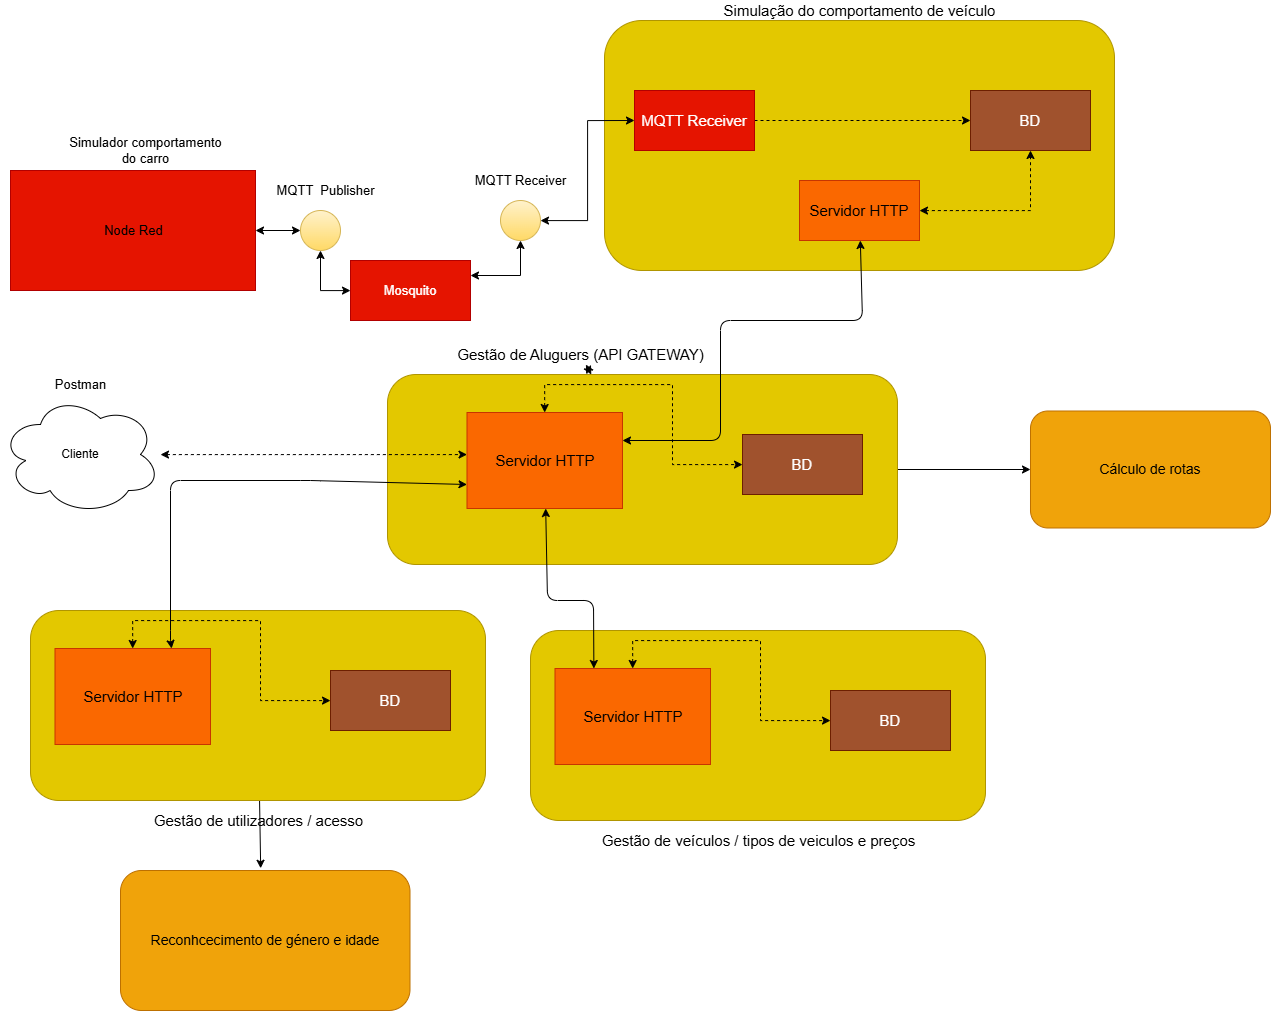

The diagram above was exported from draw.io. Its source (the exported page's mxGraphModel, read from the mxfile embedded in the PNG):
<mxGraphModel dx="2722" dy="2307" grid="1" gridSize="10" guides="1" tooltips="1" connect="1" arrows="1" fold="1" page="1" pageScale="1" pageWidth="827" pageHeight="1169" math="0" shadow="0">
  <root>
    <mxCell id="0" />
    <mxCell id="1" parent="0" />
    <mxCell id="bO2dfSknzW9hhtXIwbXO-2" value="Cliente" style="ellipse;shape=cloud;whiteSpace=wrap;html=1;" parent="1" vertex="1">
      <mxGeometry x="-800" y="-766" width="160" height="120" as="geometry" />
    </mxCell>
    <mxCell id="bO2dfSknzW9hhtXIwbXO-40" value="&lt;font style=&quot;font-size: 13px&quot;&gt;Postman&lt;/font&gt;" style="text;html=1;align=center;verticalAlign=middle;resizable=0;points=[];autosize=1;strokeColor=none;fillColor=none;fontSize=11;" parent="1" vertex="1">
      <mxGeometry x="-755" y="-786" width="70" height="20" as="geometry" />
    </mxCell>
    <mxCell id="bO2dfSknzW9hhtXIwbXO-46" style="edgeStyle=orthogonalEdgeStyle;rounded=0;orthogonalLoop=1;jettySize=auto;html=1;entryX=0;entryY=0.5;entryDx=0;entryDy=0;fontSize=13;startArrow=classic;startFill=1;" parent="1" source="bO2dfSknzW9hhtXIwbXO-41" target="bO2dfSknzW9hhtXIwbXO-44" edge="1">
      <mxGeometry relative="1" as="geometry" />
    </mxCell>
    <mxCell id="bO2dfSknzW9hhtXIwbXO-41" value="" style="rounded=0;whiteSpace=wrap;html=1;fontSize=11;strokeWidth=1;fillColor=#e51400;strokeColor=#B20000;fontColor=#ffffff;" parent="1" vertex="1">
      <mxGeometry x="-790" y="-990" width="245" height="120" as="geometry" />
    </mxCell>
    <mxCell id="bO2dfSknzW9hhtXIwbXO-42" value="&lt;font style=&quot;font-size: 13px&quot;&gt;Node Red&lt;/font&gt;" style="text;html=1;align=center;verticalAlign=middle;resizable=0;points=[];autosize=1;strokeColor=none;fillColor=none;fontSize=11;" parent="1" vertex="1">
      <mxGeometry x="-702.5" y="-940" width="70" height="20" as="geometry" />
    </mxCell>
    <mxCell id="bO2dfSknzW9hhtXIwbXO-43" value="Simulador comportamento&lt;br&gt;do carro" style="text;html=1;align=center;verticalAlign=middle;resizable=0;points=[];autosize=1;strokeColor=none;fillColor=none;fontSize=13;" parent="1" vertex="1">
      <mxGeometry x="-740" y="-1030" width="170" height="40" as="geometry" />
    </mxCell>
    <mxCell id="bO2dfSknzW9hhtXIwbXO-48" style="edgeStyle=orthogonalEdgeStyle;rounded=0;orthogonalLoop=1;jettySize=auto;html=1;fontSize=13;startArrow=classic;startFill=1;" parent="1" source="bO2dfSknzW9hhtXIwbXO-44" target="bO2dfSknzW9hhtXIwbXO-47" edge="1">
      <mxGeometry relative="1" as="geometry">
        <Array as="points">
          <mxPoint x="-480" y="-870" />
        </Array>
      </mxGeometry>
    </mxCell>
    <mxCell id="bO2dfSknzW9hhtXIwbXO-44" value="" style="ellipse;whiteSpace=wrap;html=1;aspect=fixed;fontSize=13;strokeWidth=1;fillColor=#fff2cc;gradientColor=#ffd966;strokeColor=#d6b656;" parent="1" vertex="1">
      <mxGeometry x="-500" y="-950" width="40" height="40" as="geometry" />
    </mxCell>
    <mxCell id="bO2dfSknzW9hhtXIwbXO-45" value="MQTT&amp;nbsp; Publisher" style="text;html=1;align=center;verticalAlign=middle;resizable=0;points=[];autosize=1;strokeColor=none;fillColor=none;fontSize=13;" parent="1" vertex="1">
      <mxGeometry x="-530" y="-980" width="110" height="20" as="geometry" />
    </mxCell>
    <mxCell id="bO2dfSknzW9hhtXIwbXO-47" value="Mosquito" style="rounded=0;whiteSpace=wrap;html=1;fontSize=13;strokeWidth=1;fillColor=#e51400;strokeColor=#B20000;fontColor=#ffffff;" parent="1" vertex="1">
      <mxGeometry x="-450" y="-900" width="120" height="60" as="geometry" />
    </mxCell>
    <mxCell id="bO2dfSknzW9hhtXIwbXO-51" style="edgeStyle=orthogonalEdgeStyle;rounded=0;orthogonalLoop=1;jettySize=auto;html=1;entryX=1;entryY=0.25;entryDx=0;entryDy=0;fontSize=13;startArrow=classic;startFill=1;" parent="1" source="bO2dfSknzW9hhtXIwbXO-49" target="bO2dfSknzW9hhtXIwbXO-47" edge="1">
      <mxGeometry relative="1" as="geometry">
        <Array as="points">
          <mxPoint x="-280" y="-885" />
        </Array>
      </mxGeometry>
    </mxCell>
    <mxCell id="bO2dfSknzW9hhtXIwbXO-49" value="" style="ellipse;whiteSpace=wrap;html=1;aspect=fixed;fontSize=13;strokeWidth=1;fillColor=#fff2cc;gradientColor=#ffd966;strokeColor=#d6b656;" parent="1" vertex="1">
      <mxGeometry x="-300" y="-960" width="40" height="40" as="geometry" />
    </mxCell>
    <mxCell id="bO2dfSknzW9hhtXIwbXO-50" value="MQTT Receiver" style="text;html=1;align=center;verticalAlign=middle;resizable=0;points=[];autosize=1;strokeColor=none;fillColor=none;fontSize=13;" parent="1" vertex="1">
      <mxGeometry x="-335" y="-990" width="110" height="20" as="geometry" />
    </mxCell>
    <mxCell id="bO2dfSknzW9hhtXIwbXO-52" value="" style="rounded=1;whiteSpace=wrap;html=1;fillColor=#e3c800;strokeColor=#B09500;fontColor=#000000;" parent="1" vertex="1">
      <mxGeometry x="-196" y="-1140" width="510" height="250" as="geometry" />
    </mxCell>
    <mxCell id="bO2dfSknzW9hhtXIwbXO-54" value="&lt;font style=&quot;font-size: 15px&quot;&gt;Simulação do comportamento de veículo&lt;/font&gt;" style="text;html=1;align=center;verticalAlign=middle;resizable=0;points=[];autosize=1;fillColor=none;fontSize=13;strokeWidth=1;" parent="1" vertex="1">
      <mxGeometry x="-86" y="-1160" width="290" height="20" as="geometry" />
    </mxCell>
    <mxCell id="bO2dfSknzW9hhtXIwbXO-57" style="edgeStyle=orthogonalEdgeStyle;rounded=0;orthogonalLoop=1;jettySize=auto;html=1;fontSize=15;startArrow=none;startFill=0;dashed=1;" parent="1" source="bO2dfSknzW9hhtXIwbXO-55" target="bO2dfSknzW9hhtXIwbXO-56" edge="1">
      <mxGeometry relative="1" as="geometry" />
    </mxCell>
    <mxCell id="bO2dfSknzW9hhtXIwbXO-55" value="MQTT Receiver" style="rounded=0;whiteSpace=wrap;html=1;fontSize=15;strokeWidth=1;fillColor=#e51400;strokeColor=#B20000;fontColor=#ffffff;" parent="1" vertex="1">
      <mxGeometry x="-166" y="-1070" width="120" height="60" as="geometry" />
    </mxCell>
    <mxCell id="bO2dfSknzW9hhtXIwbXO-53" style="edgeStyle=orthogonalEdgeStyle;rounded=0;orthogonalLoop=1;jettySize=auto;html=1;fontSize=13;startArrow=classic;startFill=1;entryX=0;entryY=0.5;entryDx=0;entryDy=0;" parent="1" source="bO2dfSknzW9hhtXIwbXO-49" target="bO2dfSknzW9hhtXIwbXO-55" edge="1">
      <mxGeometry relative="1" as="geometry" />
    </mxCell>
    <mxCell id="bO2dfSknzW9hhtXIwbXO-56" value="BD" style="rounded=0;whiteSpace=wrap;html=1;fontSize=15;strokeWidth=1;fillColor=#a0522d;strokeColor=#6D1F00;fontColor=#ffffff;" parent="1" vertex="1">
      <mxGeometry x="170" y="-1070" width="120" height="60" as="geometry" />
    </mxCell>
    <mxCell id="bO2dfSknzW9hhtXIwbXO-61" style="edgeStyle=orthogonalEdgeStyle;rounded=0;orthogonalLoop=1;jettySize=auto;html=1;dashed=1;fontSize=15;startArrow=classic;startFill=1;entryX=0.5;entryY=1;entryDx=0;entryDy=0;" parent="1" source="bO2dfSknzW9hhtXIwbXO-58" target="bO2dfSknzW9hhtXIwbXO-56" edge="1">
      <mxGeometry relative="1" as="geometry">
        <mxPoint x="70" y="-870" as="targetPoint" />
      </mxGeometry>
    </mxCell>
    <mxCell id="bO2dfSknzW9hhtXIwbXO-58" value="Servidor HTTP" style="rounded=0;whiteSpace=wrap;html=1;fontSize=15;strokeWidth=1;fillColor=#fa6800;strokeColor=#C73500;fontColor=#000000;" parent="1" vertex="1">
      <mxGeometry x="-1" y="-980" width="120" height="60" as="geometry" />
    </mxCell>
    <mxCell id="22" style="edgeStyle=none;html=1;entryX=0.454;entryY=-0.016;entryDx=0;entryDy=0;entryPerimeter=0;" parent="1" source="bO2dfSknzW9hhtXIwbXO-66" edge="1">
      <mxGeometry relative="1" as="geometry">
        <mxPoint x="-539.8280000000002" y="-292.24000000000024" as="targetPoint" />
      </mxGeometry>
    </mxCell>
    <mxCell id="bO2dfSknzW9hhtXIwbXO-66" value="" style="rounded=1;whiteSpace=wrap;html=1;fillColor=#e3c800;strokeColor=#B09500;fontColor=#000000;" parent="1" vertex="1">
      <mxGeometry x="-770" y="-550" width="455" height="190" as="geometry" />
    </mxCell>
    <mxCell id="bO2dfSknzW9hhtXIwbXO-70" value="BD" style="rounded=0;whiteSpace=wrap;html=1;fontSize=15;strokeWidth=1;fillColor=#a0522d;strokeColor=#6D1F00;fontColor=#ffffff;" parent="1" vertex="1">
      <mxGeometry x="-470" y="-490" width="120" height="60" as="geometry" />
    </mxCell>
    <mxCell id="bO2dfSknzW9hhtXIwbXO-74" style="edgeStyle=orthogonalEdgeStyle;rounded=0;orthogonalLoop=1;jettySize=auto;html=1;dashed=1;fontSize=15;startArrow=classic;startFill=1;" parent="1" source="bO2dfSknzW9hhtXIwbXO-72" edge="1">
      <mxGeometry relative="1" as="geometry">
        <mxPoint x="-470" y="-460" as="targetPoint" />
        <Array as="points">
          <mxPoint x="-668" y="-540" />
          <mxPoint x="-540" y="-540" />
          <mxPoint x="-540" y="-460" />
          <mxPoint x="-470" y="-460" />
        </Array>
      </mxGeometry>
    </mxCell>
    <mxCell id="bO2dfSknzW9hhtXIwbXO-72" value="Servidor HTTP" style="rounded=0;whiteSpace=wrap;html=1;fontSize=15;strokeWidth=1;fillColor=#fa6800;strokeColor=#C73500;fontColor=#000000;" parent="1" vertex="1">
      <mxGeometry x="-745.5" y="-512" width="155.5" height="96" as="geometry" />
    </mxCell>
    <mxCell id="bO2dfSknzW9hhtXIwbXO-77" value="Gestão de utilizadores / acesso" style="text;html=1;align=center;verticalAlign=middle;resizable=0;points=[];autosize=1;strokeColor=none;fillColor=none;fontSize=15;" parent="1" vertex="1">
      <mxGeometry x="-652.5" y="-350" width="220" height="20" as="geometry" />
    </mxCell>
    <mxCell id="24" style="edgeStyle=none;html=1;entryX=0;entryY=0.5;entryDx=0;entryDy=0;" parent="1" source="2" edge="1">
      <mxGeometry relative="1" as="geometry">
        <mxPoint x="230" y="-691" as="targetPoint" />
        <Array as="points" />
      </mxGeometry>
    </mxCell>
    <mxCell id="2" value="" style="rounded=1;whiteSpace=wrap;html=1;fillColor=#e3c800;strokeColor=#B09500;fontColor=#000000;" parent="1" vertex="1">
      <mxGeometry x="-413" y="-786" width="510" height="190" as="geometry" />
    </mxCell>
    <mxCell id="3" value="BD" style="rounded=0;whiteSpace=wrap;html=1;fontSize=15;strokeWidth=1;fillColor=#a0522d;strokeColor=#6D1F00;fontColor=#ffffff;" parent="1" vertex="1">
      <mxGeometry x="-58" y="-726" width="120" height="60" as="geometry" />
    </mxCell>
    <mxCell id="4" style="edgeStyle=orthogonalEdgeStyle;rounded=0;orthogonalLoop=1;jettySize=auto;html=1;dashed=1;fontSize=15;startArrow=classic;startFill=1;" parent="1" source="5" edge="1">
      <mxGeometry relative="1" as="geometry">
        <mxPoint x="-58" y="-696" as="targetPoint" />
        <Array as="points">
          <mxPoint x="-256" y="-776" />
          <mxPoint x="-128" y="-776" />
          <mxPoint x="-128" y="-696" />
          <mxPoint x="-58" y="-696" />
        </Array>
      </mxGeometry>
    </mxCell>
    <mxCell id="7" style="edgeStyle=none;html=1;startArrow=classic;startFill=1;exitX=0;exitY=0.75;exitDx=0;exitDy=0;entryX=0.75;entryY=0;entryDx=0;entryDy=0;" parent="1" source="5" target="bO2dfSknzW9hhtXIwbXO-72" edge="1">
      <mxGeometry relative="1" as="geometry">
        <mxPoint x="-340" y="-680" as="sourcePoint" />
        <mxPoint x="-630" y="-400" as="targetPoint" />
        <Array as="points">
          <mxPoint x="-490" y="-680" />
          <mxPoint x="-630" y="-680" />
          <mxPoint x="-630" y="-520" />
        </Array>
      </mxGeometry>
    </mxCell>
    <mxCell id="5" value="Servidor HTTP" style="rounded=0;whiteSpace=wrap;html=1;fontSize=15;strokeWidth=1;fillColor=#fa6800;strokeColor=#C73500;fontColor=#000000;" parent="1" vertex="1">
      <mxGeometry x="-333.5" y="-748" width="155.5" height="96" as="geometry" />
    </mxCell>
    <mxCell id="20" value="" style="edgeStyle=none;html=1;fontSize=21;startArrow=classic;startFill=1;" parent="1" source="6" target="2" edge="1">
      <mxGeometry relative="1" as="geometry" />
    </mxCell>
    <mxCell id="6" value="Gestão de Aluguers (API GATEWAY)" style="text;html=1;align=center;verticalAlign=middle;resizable=0;points=[];autosize=1;strokeColor=none;fillColor=none;fontSize=15;" parent="1" vertex="1">
      <mxGeometry x="-350" y="-816" width="260" height="20" as="geometry" />
    </mxCell>
    <mxCell id="bO2dfSknzW9hhtXIwbXO-64" style="edgeStyle=orthogonalEdgeStyle;rounded=0;orthogonalLoop=1;jettySize=auto;html=1;dashed=1;fontSize=15;startArrow=classic;startFill=1;" parent="1" source="bO2dfSknzW9hhtXIwbXO-2" target="5" edge="1">
      <mxGeometry relative="1" as="geometry">
        <mxPoint x="-330" y="-700" as="targetPoint" />
        <Array as="points">
          <mxPoint x="-340" y="-706" />
          <mxPoint x="-340" y="-706" />
        </Array>
      </mxGeometry>
    </mxCell>
    <mxCell id="8" value="" style="rounded=1;whiteSpace=wrap;html=1;fillColor=#e3c800;strokeColor=#B09500;fontColor=#000000;" parent="1" vertex="1">
      <mxGeometry x="-270" y="-530" width="455" height="190" as="geometry" />
    </mxCell>
    <mxCell id="9" value="BD" style="rounded=0;whiteSpace=wrap;html=1;fontSize=15;strokeWidth=1;fillColor=#a0522d;strokeColor=#6D1F00;fontColor=#ffffff;" parent="1" vertex="1">
      <mxGeometry x="30" y="-470" width="120" height="60" as="geometry" />
    </mxCell>
    <mxCell id="10" style="edgeStyle=orthogonalEdgeStyle;rounded=0;orthogonalLoop=1;jettySize=auto;html=1;dashed=1;fontSize=15;startArrow=classic;startFill=1;" parent="1" source="11" edge="1">
      <mxGeometry relative="1" as="geometry">
        <mxPoint x="30.000000000000227" y="-440" as="targetPoint" />
        <Array as="points">
          <mxPoint x="-168" y="-520" />
          <mxPoint x="-40" y="-520" />
          <mxPoint x="-40" y="-440" />
          <mxPoint x="30" y="-440" />
        </Array>
      </mxGeometry>
    </mxCell>
    <mxCell id="11" value="Servidor HTTP" style="rounded=0;whiteSpace=wrap;html=1;fontSize=15;strokeWidth=1;fillColor=#fa6800;strokeColor=#C73500;fontColor=#000000;" parent="1" vertex="1">
      <mxGeometry x="-245.5" y="-492" width="155.5" height="96" as="geometry" />
    </mxCell>
    <mxCell id="12" value="Gestão de veículos / tipos de veiculos e preços" style="text;html=1;align=center;verticalAlign=middle;resizable=0;points=[];autosize=1;strokeColor=none;fillColor=none;fontSize=15;" parent="1" vertex="1">
      <mxGeometry x="-207.5" y="-330" width="330" height="20" as="geometry" />
    </mxCell>
    <mxCell id="13" style="edgeStyle=none;html=1;entryX=0.25;entryY=0;entryDx=0;entryDy=0;fontSize=21;startArrow=classic;startFill=1;" parent="1" source="5" target="11" edge="1">
      <mxGeometry relative="1" as="geometry">
        <Array as="points">
          <mxPoint x="-253" y="-560" />
          <mxPoint x="-207" y="-560" />
        </Array>
      </mxGeometry>
    </mxCell>
    <mxCell id="19" style="edgeStyle=none;html=1;fontSize=21;startArrow=classic;startFill=1;" parent="1" source="bO2dfSknzW9hhtXIwbXO-58" edge="1">
      <mxGeometry relative="1" as="geometry">
        <mxPoint x="-178" y="-720" as="targetPoint" />
        <Array as="points">
          <mxPoint x="62" y="-840" />
          <mxPoint x="-80" y="-840" />
          <mxPoint x="-80" y="-720" />
        </Array>
      </mxGeometry>
    </mxCell>
    <mxCell id="25" value="&lt;font style=&quot;font-size: 14px&quot;&gt;Cálculo de rotas&lt;/font&gt;" style="rounded=1;whiteSpace=wrap;html=1;fillColor=#f0a30a;strokeColor=#BD7000;fontColor=#000000;" parent="1" vertex="1">
      <mxGeometry x="230" y="-749.5" width="240" height="117" as="geometry" />
    </mxCell>
    <mxCell id="26" value="&lt;font style=&quot;font-size: 14px&quot;&gt;Reconhcecimento de género e idade&lt;/font&gt;" style="rounded=1;whiteSpace=wrap;html=1;fillColor=#f0a30a;strokeColor=#BD7000;fontColor=#000000;" parent="1" vertex="1">
      <mxGeometry x="-680" y="-290" width="289.5" height="140" as="geometry" />
    </mxCell>
  </root>
</mxGraphModel>